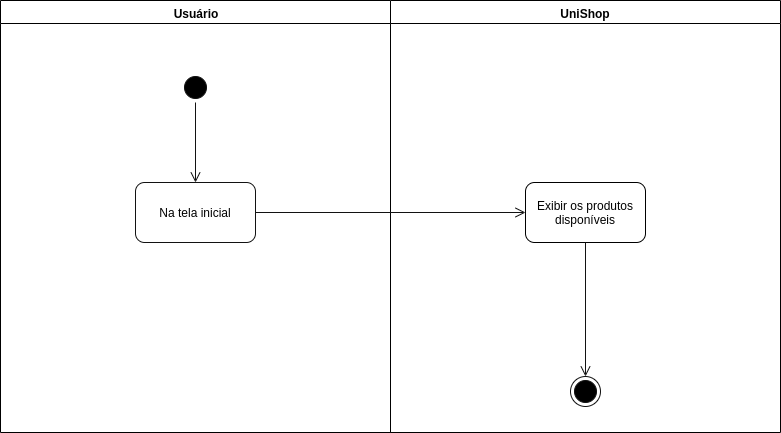

The diagram above was exported from draw.io. Its source (the exported page's mxGraphModel, read from the mxfile embedded in the PNG):
<mxGraphModel dx="1001" dy="463" grid="1" gridSize="10" guides="1" tooltips="1" connect="1" arrows="1" fold="1" page="1" pageScale="1" pageWidth="827" pageHeight="1169" math="0" shadow="0">
  <root>
    <mxCell id="2FoCKPY7hd9LJazAuKH4-0" />
    <mxCell id="2FoCKPY7hd9LJazAuKH4-1" parent="2FoCKPY7hd9LJazAuKH4-0" />
    <mxCell id="UJ1r1W1g6mUDGhbJm7xV-0" value="Usuário" style="swimlane;whiteSpace=wrap;fillColor=#FFFFFF;startSize=23;" vertex="1" parent="2FoCKPY7hd9LJazAuKH4-1">
      <mxGeometry x="50" y="128" width="390" height="432" as="geometry">
        <mxRectangle x="50" y="128" width="70" height="23" as="alternateBounds" />
      </mxGeometry>
    </mxCell>
    <mxCell id="UJ1r1W1g6mUDGhbJm7xV-1" value="" style="ellipse;html=1;shape=startState;fillColor=#000000;strokeColor=#121212;" vertex="1" parent="UJ1r1W1g6mUDGhbJm7xV-0">
      <mxGeometry x="180" y="72" width="30" height="30" as="geometry" />
    </mxCell>
    <mxCell id="UJ1r1W1g6mUDGhbJm7xV-2" value="Na tela inicial" style="rounded=1;whiteSpace=wrap;html=1;strokeColor=#121212;fillColor=#FFFFFF;" vertex="1" parent="UJ1r1W1g6mUDGhbJm7xV-0">
      <mxGeometry x="135" y="182" width="120" height="60" as="geometry" />
    </mxCell>
    <mxCell id="UJ1r1W1g6mUDGhbJm7xV-4" value="" style="edgeStyle=orthogonalEdgeStyle;html=1;verticalAlign=bottom;endArrow=open;endSize=8;strokeColor=#121212;fillColor=#121212;exitX=0.5;exitY=1;exitDx=0;exitDy=0;entryX=0.5;entryY=0;entryDx=0;entryDy=0;" edge="1" parent="UJ1r1W1g6mUDGhbJm7xV-0" source="UJ1r1W1g6mUDGhbJm7xV-1" target="UJ1r1W1g6mUDGhbJm7xV-2">
      <mxGeometry relative="1" as="geometry">
        <mxPoint x="195" y="152" as="targetPoint" />
        <mxPoint x="285" y="262" as="sourcePoint" />
      </mxGeometry>
    </mxCell>
    <mxCell id="UJ1r1W1g6mUDGhbJm7xV-7" value="UniShop" style="swimlane;whiteSpace=wrap;fillColor=#FFFFFF;" vertex="1" parent="2FoCKPY7hd9LJazAuKH4-1">
      <mxGeometry x="440" y="128" width="390" height="432" as="geometry">
        <mxRectangle x="440" y="128" width="80" height="23" as="alternateBounds" />
      </mxGeometry>
    </mxCell>
    <mxCell id="UJ1r1W1g6mUDGhbJm7xV-9" value="Exibir os produtos disponíveis" style="rounded=1;whiteSpace=wrap;html=1;" vertex="1" parent="UJ1r1W1g6mUDGhbJm7xV-7">
      <mxGeometry x="135" y="182" width="120" height="60" as="geometry" />
    </mxCell>
    <mxCell id="UJ1r1W1g6mUDGhbJm7xV-12" value="" style="ellipse;html=1;shape=endState;fillColor=#000000;strokeColor=#121212;" vertex="1" parent="UJ1r1W1g6mUDGhbJm7xV-7">
      <mxGeometry x="180" y="376" width="30" height="30" as="geometry" />
    </mxCell>
    <mxCell id="UJ1r1W1g6mUDGhbJm7xV-15" value="" style="edgeStyle=orthogonalEdgeStyle;html=1;verticalAlign=bottom;endArrow=open;endSize=8;strokeColor=#121212;fillColor=#121212;exitX=0.5;exitY=1;exitDx=0;exitDy=0;entryX=0.5;entryY=0;entryDx=0;entryDy=0;" edge="1" parent="UJ1r1W1g6mUDGhbJm7xV-7" source="UJ1r1W1g6mUDGhbJm7xV-9" target="UJ1r1W1g6mUDGhbJm7xV-12">
      <mxGeometry relative="1" as="geometry">
        <mxPoint x="-185" y="192" as="targetPoint" />
        <mxPoint x="-185" y="112" as="sourcePoint" />
      </mxGeometry>
    </mxCell>
    <mxCell id="UJ1r1W1g6mUDGhbJm7xV-14" value="" style="edgeStyle=orthogonalEdgeStyle;html=1;verticalAlign=bottom;endArrow=open;endSize=8;strokeColor=#121212;fillColor=#121212;exitX=1;exitY=0.5;exitDx=0;exitDy=0;entryX=0;entryY=0.5;entryDx=0;entryDy=0;" edge="1" parent="2FoCKPY7hd9LJazAuKH4-1" source="UJ1r1W1g6mUDGhbJm7xV-2" target="UJ1r1W1g6mUDGhbJm7xV-9">
      <mxGeometry relative="1" as="geometry">
        <mxPoint x="345" y="460" as="targetPoint" />
        <mxPoint x="345" y="400" as="sourcePoint" />
      </mxGeometry>
    </mxCell>
  </root>
</mxGraphModel>